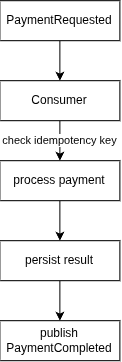

The diagram above was exported from draw.io. Its source (the exported page's mxGraphModel, read from the mxfile embedded in the PNG):
<mxGraphModel dx="975" dy="546" grid="1" gridSize="10" guides="1" tooltips="1" connect="1" arrows="1" fold="1" page="1" pageScale="1" pageWidth="850" pageHeight="1100" math="0" shadow="0">
  <root>
    <mxCell id="0" />
    <mxCell id="1" parent="0" />
    <mxCell id="8lnrajmHU0AltizlJhRJ-67" edge="1" parent="1" source="8lnrajmHU0AltizlJhRJ-64" style="edgeStyle=orthogonalEdgeStyle;rounded=0;orthogonalLoop=1;jettySize=auto;html=1;entryX=0.5;entryY=0;entryDx=0;entryDy=0;" target="8lnrajmHU0AltizlJhRJ-65">
      <mxGeometry relative="1" as="geometry" />
    </mxCell>
    <mxCell id="8lnrajmHU0AltizlJhRJ-64" parent="1" style="rounded=0;whiteSpace=wrap;html=1;" value="PaymentRequested" vertex="1">
      <mxGeometry height="40" width="120" x="80" y="40" as="geometry" />
    </mxCell>
    <mxCell id="8lnrajmHU0AltizlJhRJ-69" edge="1" parent="1" source="8lnrajmHU0AltizlJhRJ-65" style="edgeStyle=orthogonalEdgeStyle;rounded=0;orthogonalLoop=1;jettySize=auto;html=1;entryX=0.5;entryY=0;entryDx=0;entryDy=0;" target="8lnrajmHU0AltizlJhRJ-68" value="check idempotency key">
      <mxGeometry relative="1" as="geometry" />
    </mxCell>
    <mxCell id="8lnrajmHU0AltizlJhRJ-65" parent="1" style="rounded=0;whiteSpace=wrap;html=1;" value="Consumer" vertex="1">
      <mxGeometry height="40" width="120" x="80" y="120" as="geometry" />
    </mxCell>
    <mxCell id="8lnrajmHU0AltizlJhRJ-71" edge="1" parent="1" source="8lnrajmHU0AltizlJhRJ-68" style="edgeStyle=orthogonalEdgeStyle;rounded=0;orthogonalLoop=1;jettySize=auto;html=1;entryX=0.5;entryY=0;entryDx=0;entryDy=0;" target="8lnrajmHU0AltizlJhRJ-70">
      <mxGeometry relative="1" as="geometry" />
    </mxCell>
    <mxCell id="8lnrajmHU0AltizlJhRJ-68" parent="1" style="rounded=0;whiteSpace=wrap;html=1;" value="process payment" vertex="1">
      <mxGeometry height="40" width="120" x="80" y="200" as="geometry" />
    </mxCell>
    <mxCell id="8lnrajmHU0AltizlJhRJ-73" edge="1" parent="1" source="8lnrajmHU0AltizlJhRJ-70" style="edgeStyle=orthogonalEdgeStyle;rounded=0;orthogonalLoop=1;jettySize=auto;html=1;entryX=0.5;entryY=0;entryDx=0;entryDy=0;" target="8lnrajmHU0AltizlJhRJ-72">
      <mxGeometry relative="1" as="geometry" />
    </mxCell>
    <mxCell id="8lnrajmHU0AltizlJhRJ-70" parent="1" style="rounded=0;whiteSpace=wrap;html=1;" value="persist result" vertex="1">
      <mxGeometry height="40" width="120" x="80" y="280" as="geometry" />
    </mxCell>
    <mxCell id="8lnrajmHU0AltizlJhRJ-72" parent="1" style="rounded=0;whiteSpace=wrap;html=1;" value="publish&lt;div&gt;PaymentCompleted&lt;/div&gt;" vertex="1">
      <mxGeometry height="40" width="120" x="80" y="360" as="geometry" />
    </mxCell>
  </root>
</mxGraphModel>